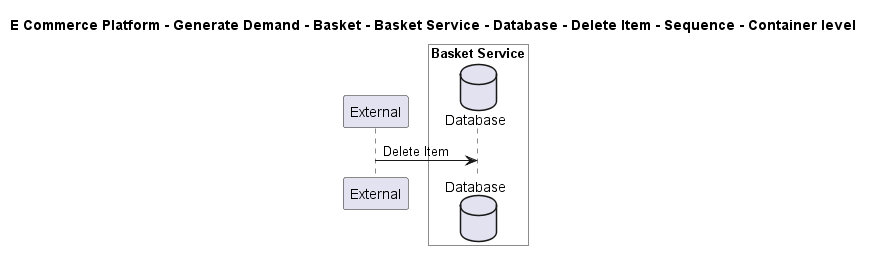

The diagram above was rendered by PlantUML. Its source (embedded in the PNG):
@startuml

title E Commerce Platform - Generate Demand - Basket - Basket Service - Database - Delete Item - Sequence - Container level

participant "External" as C4InterFlow.SoftwareSystems.ExternalSystem

box "Basket Service" #White
    database "Database" as ECommercePlatform.GenerateDemand.Basket.SoftwareSystems.BasketService.Containers.Database
end box


C4InterFlow.SoftwareSystems.ExternalSystem -> ECommercePlatform.GenerateDemand.Basket.SoftwareSystems.BasketService.Containers.Database : Delete Item


@enduml